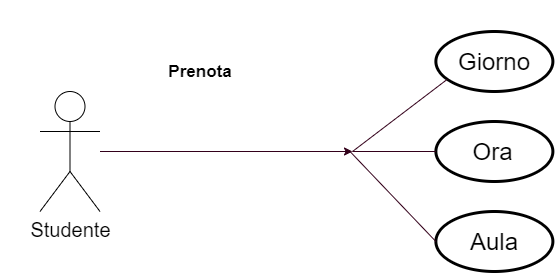

The diagram above was exported from draw.io. Its source (the exported page's mxGraphModel, read from the mxfile embedded in the PNG):
<mxGraphModel dx="1942" dy="894" grid="1" gridSize="10" guides="1" tooltips="1" connect="1" arrows="1" fold="1" page="1" pageScale="1" pageWidth="850" pageHeight="1100" math="0" shadow="0" extFonts="Permanent Marker^https://fonts.googleapis.com/css?family=Permanent+Marker">
  <root>
    <mxCell id="0" />
    <mxCell id="1" parent="0" />
    <mxCell id="2" value="&lt;font style=&quot;font-size: 20px;&quot;&gt;Studente&lt;/font&gt;" style="shape=umlActor;verticalLabelPosition=bottom;verticalAlign=top;html=1;outlineConnect=0;rounded=0;sketch=0;fontSize=20;" vertex="1" parent="1">
      <mxGeometry x="127.5" y="1240" width="60" height="120" as="geometry" />
    </mxCell>
    <mxCell id="3" value="&lt;font style=&quot;font-size: 17px&quot;&gt;&lt;b&gt;Prenota&lt;/b&gt;&lt;/font&gt;" style="text;html=1;strokeColor=none;fillColor=none;align=center;verticalAlign=middle;whiteSpace=wrap;rounded=0;sketch=0;fontSize=17;" vertex="1" parent="1">
      <mxGeometry x="240" y="1200" width="96.12" height="40" as="geometry" />
    </mxCell>
    <mxCell id="4" value="" style="ellipse;whiteSpace=wrap;html=1;rounded=0;sketch=0;fontSize=17;strokeWidth=3;" vertex="1" parent="1">
      <mxGeometry x="523.38" y="1270" width="117" height="60" as="geometry" />
    </mxCell>
    <mxCell id="5" value="" style="ellipse;whiteSpace=wrap;html=1;rounded=0;sketch=0;fontSize=17;strokeWidth=3;" vertex="1" parent="1">
      <mxGeometry x="523.38" y="1360" width="117" height="60" as="geometry" />
    </mxCell>
    <mxCell id="6" value="" style="ellipse;whiteSpace=wrap;html=1;rounded=0;sketch=0;fontSize=17;strokeWidth=3;" vertex="1" parent="1">
      <mxGeometry x="523.38" y="1180" width="117" height="60" as="geometry" />
    </mxCell>
    <mxCell id="7" value="&lt;font style=&quot;font-size: 24px&quot;&gt;Giorno&lt;/font&gt;" style="text;html=1;strokeColor=none;fillColor=none;align=center;verticalAlign=middle;whiteSpace=wrap;rounded=0;sketch=0;fontSize=17;" vertex="1" parent="1">
      <mxGeometry x="561.88" y="1200" width="40" height="20" as="geometry" />
    </mxCell>
    <mxCell id="8" value="&lt;span style=&quot;font-size: 24px&quot;&gt;Ora&lt;/span&gt;" style="text;html=1;strokeColor=none;fillColor=none;align=center;verticalAlign=middle;whiteSpace=wrap;rounded=0;sketch=0;fontSize=17;" vertex="1" parent="1">
      <mxGeometry x="558.88" y="1290" width="43" height="20" as="geometry" />
    </mxCell>
    <mxCell id="9" value="&lt;font style=&quot;font-size: 24px&quot;&gt;Aula&lt;/font&gt;" style="text;html=1;strokeColor=none;fillColor=none;align=center;verticalAlign=middle;whiteSpace=wrap;rounded=0;sketch=0;fontSize=17;" vertex="1" parent="1">
      <mxGeometry x="561.88" y="1380" width="40" height="20" as="geometry" />
    </mxCell>
    <mxCell id="10" value="" style="endArrow=classic;html=1;strokeColor=#33001A;entryX=0;entryY=0.5;entryDx=0;entryDy=0;" edge="1" source="2" parent="1">
      <mxGeometry width="50" height="50" relative="1" as="geometry">
        <mxPoint x="207.5" y="1322" as="sourcePoint" />
        <mxPoint x="440" y="1300" as="targetPoint" />
      </mxGeometry>
    </mxCell>
    <mxCell id="11" value="" style="endArrow=none;html=1;strokeColor=#33001A;entryX=0.099;entryY=0.795;entryDx=0;entryDy=0;entryPerimeter=0;exitX=0;exitY=0.5;exitDx=0;exitDy=0;" edge="1" target="6" parent="1">
      <mxGeometry width="50" height="50" relative="1" as="geometry">
        <mxPoint x="440" y="1300" as="sourcePoint" />
        <mxPoint x="537.5" y="1250" as="targetPoint" />
      </mxGeometry>
    </mxCell>
    <mxCell id="12" value="" style="endArrow=none;html=1;strokeColor=#33001A;entryX=0;entryY=0.5;entryDx=0;entryDy=0;" edge="1" target="4" parent="1">
      <mxGeometry width="50" height="50" relative="1" as="geometry">
        <mxPoint x="440" y="1300" as="sourcePoint" />
        <mxPoint x="507.5" y="1260" as="targetPoint" />
      </mxGeometry>
    </mxCell>
    <mxCell id="13" value="" style="endArrow=none;html=1;strokeColor=#33001A;exitX=0;exitY=0.5;exitDx=0;exitDy=0;" edge="1" source="5" parent="1">
      <mxGeometry width="50" height="50" relative="1" as="geometry">
        <mxPoint x="457.5" y="1310" as="sourcePoint" />
        <mxPoint x="437.5" y="1300" as="targetPoint" />
      </mxGeometry>
    </mxCell>
  </root>
</mxGraphModel>